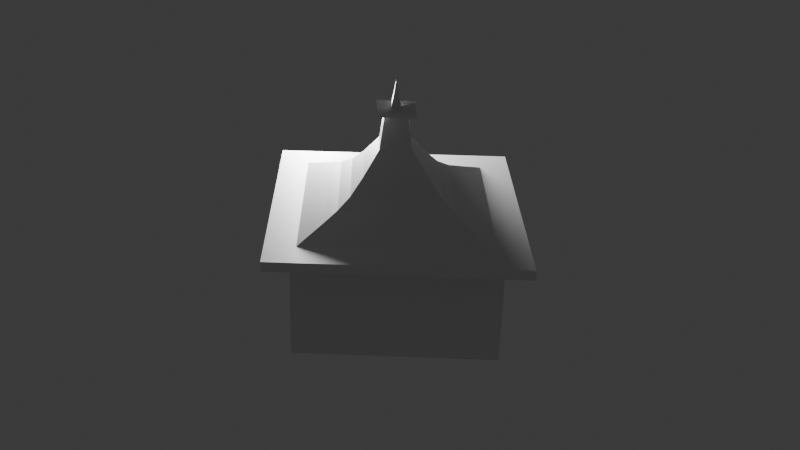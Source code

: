 # Source: JapanCabin.blend  (saved by Blender 4.3.34; exported with 4.5.12 LTS)
import bpy
from mathutils import Matrix  # noqa: F401  (used for matrix-valued properties, if any)

bpy.ops.wm.read_factory_settings(use_empty=True)
scene = bpy.context.scene
scene.name = 'Scene'

# ---- collections
col_collection = bpy.data.collections.new('Collection'); scene.collection.children.link(col_collection)

# ---- materials (node trees are filled in below, after node groups)
mat_material = bpy.data.materials.new('Material')
mat_material.alpha_threshold = 0.0
mat_material.roughness = 0.5
mat_material.line_color = (0.0, 0.0, 0.0, 1.0)

# ---- material node trees
mat_material.use_nodes = True; mat_material.node_tree.nodes.clear()
_N = mat_material.node_tree.nodes; _L = mat_material.node_tree.links
n0 = _N.new('ShaderNodeOutputMaterial'); n0.name = 'Material Output'; n0.location = (300, 300)
n1 = _N.new('ShaderNodeBsdfPrincipled'); n1.name = 'Principled BSDF'; n1.location = (10, 300)
n1.inputs[3].default_value = 1.45
_L.new(n1.outputs[0], n0.inputs[0])
n0.is_active_output = True

# ---- world
world_world = bpy.data.worlds.new('World'); scene.world = world_world
world_world.use_nodes = True; world_world.node_tree.nodes.clear()
_N = world_world.node_tree.nodes; _L = world_world.node_tree.links
n0 = _N.new('ShaderNodeOutputWorld'); n0.name = 'World Output'; n0.location = (300, 300)
n1 = _N.new('ShaderNodeBackground'); n1.name = 'Background'; n1.location = (10, 300)
n1.inputs[0].default_value = (0.05088, 0.05088, 0.05088, 1.0)
_L.new(n1.outputs[0], n0.inputs[0])
n0.is_active_output = True
world_world.color = (0.05088, 0.05088, 0.05088)
world_world.sun_shadow_jitter_overblur = 0.0

# ---- cameras
cam_camera = bpy.data.cameras.new('Camera')
cam_camera.clip_end = 100.0
cam_camera.ortho_scale = 7.314

# ---- lights
light_light = bpy.data.lights.new('Light', 'POINT')
light_light.energy = 1000.0
light_light.shadow_soft_size = 0.4417

# ---- meshes
me_cube = bpy.data.meshes.new('Cube')
me_cube.from_pydata([(0.8946, 1.116, 0.03531), (0.8817, 1.116, -1.002), (1.031, -1.018, 0.04216), (1.018, -1.018, -0.9947), (-1.105, 1.116, 0.03531), (-1.118, 1.116, -1.002), (-0.9871, -1.0, 0.0369), (-1.0, -1.0, -1.0), (1.122, 1.374, 0.0348), (1.291, -1.277, 0.0433), (-1.364, 1.374, 0.0348), (-1.216, -1.256, 0.03677), (1.122, 1.374, 0.1345), (1.291, -1.277, 0.143), (-1.364, 1.374, 0.1345), (-1.217, -1.255, 0.1364), (1.122, 1.374, 0.1345), (1.291, -1.277, 0.143), (-1.364, 1.374, 0.1345), (-1.217, -1.255, 0.1364), (1.122, 1.374, 0.1345), (1.291, -1.277, 0.143), (-1.364, 1.374, 0.1345), (-1.217, -1.255, 0.1364), (0.8364, 1.05, 0.1351), (0.9641, -0.9509, 0.1415), (-1.04, 1.05, 0.1351), (-0.9286, -0.9345, 0.1366), (0.05747, 0.1739, 1.142), (0.07272, -0.06495, 1.142), (-0.1664, 0.1739, 1.142), (-0.1532, -0.06298, 1.142), (0.1304, 0.2566, 1.142), (0.1563, -0.1484, 1.143), (-0.2493, 0.2566, 1.142), (-0.2268, -0.1451, 1.142), (0.1304, 0.2567, 1.174), (0.1562, -0.1483, 1.175), (-0.2493, 0.2567, 1.174), (-0.2269, -0.145, 1.174), (-0.0004496, 0.1083, 1.174), (0.006378, 0.00132, 1.174), (-0.1007, 0.1083, 1.174), (-0.09479, 0.0022, 1.174), (-0.04749, 0.05589, 1.464), (-0.04745, 0.05524, 1.464), (-0.0481, 0.05589, 1.464), (-0.04806, 0.05525, 1.464), (-0.3445, -0.2803, 0.5762), (-0.382, 0.3915, 0.5757), (0.2963, -0.2858, 0.5779), (0.253, 0.3915, 0.5757), (-0.5141, 0.524, 0.4235), (0.3708, 0.524, 0.4235), (-0.4617, -0.412, 0.4242), (0.4311, -0.4198, 0.4265), (-0.1989, -0.1165, 0.7989), (0.1286, -0.1193, 0.7997), (-0.2181, 0.227, 0.7986), (0.1065, 0.227, 0.7986), (-0.4031, -0.3462, 0.5002), (0.3637, -0.3528, 0.5022), (-0.448, 0.4578, 0.4996), (0.3119, 0.4578, 0.4996), (-0.6399, 0.6501, 0.3303), (0.4825, 0.6501, 0.3303), (-0.5735, -0.5373, 0.3312), (0.559, -0.5472, 0.3341), (-0.7734, 0.7837, 0.262), (0.6007, 0.7837, 0.262), (-0.6921, -0.67, 0.2631), (0.6943, -0.682, 0.2667), (-1.059, 0.05789, -1.001), (-0.9935, -1.0, -0.4816), (-1.112, 1.116, -0.4831), (-1.046, 0.05789, 0.03611), (-1.059, 0.05789, -1.001), (-1.0, -1.0, -1.0), (-0.9935, -1.0, -0.4816), (-0.9871, -1.0, 0.0369), (-1.112, 1.116, -0.4831), (-1.118, 1.116, -1.002), (-1.046, 0.05789, 0.03611), (-1.105, 1.116, 0.03531), (-1.053, 0.05789, -0.4823), (-1.03, -0.4711, -1.0), (-1.115, 1.116, -0.7424), (-1.089, 0.5868, -1.001), (-0.9968, -1.0, -0.7408), (-1.082, 0.5868, -0.4827), (-1.023, -0.4711, -0.4819), (-1.026, -0.4711, -0.7412), (-1.086, 0.5868, -0.742)], [], [(0, 4, 10, 8), (3, 2, 6, 73, 7), (6, 75, 82, 79), (5, 1, 3, 7, 72), (1, 0, 2, 3), (5, 74, 4, 0, 1), (8, 10, 14, 12), (6, 2, 9, 11), (4, 75, 6, 11, 10), (2, 0, 8, 9), (14, 15, 19, 18), (9, 8, 12, 13), (10, 11, 15, 14), (11, 9, 13, 15), (16, 18, 22, 20), (15, 13, 17, 19), (12, 14, 18, 16), (13, 12, 16, 17), (21, 20, 24, 25), (17, 16, 20, 21), (18, 19, 23, 22), (19, 17, 21, 23), (58, 56, 31, 30), (22, 23, 27, 26), (23, 21, 25, 27), (20, 22, 26, 24), (28, 30, 34, 32), (56, 57, 29, 31), (59, 58, 30, 28), (57, 59, 28, 29), (34, 35, 39, 38), (29, 28, 32, 33), (30, 31, 35, 34), (31, 29, 33, 35), (38, 39, 43, 42), (35, 33, 37, 39), (32, 34, 38, 36), (33, 32, 36, 37), (40, 42, 46, 44), (39, 37, 41, 43), (36, 38, 42, 40), (37, 36, 40, 41), (44, 46, 47, 45), (41, 40, 44, 45), (42, 43, 47, 46), (43, 41, 45, 47), (61, 63, 51, 50), (63, 62, 49, 51), (60, 61, 50, 48), (62, 60, 48, 49), (64, 66, 54, 52), (66, 67, 55, 54), (65, 64, 52, 53), (67, 65, 53, 55), (50, 51, 59, 57), (51, 49, 58, 59), (48, 50, 57, 56), (49, 48, 56, 58), (52, 54, 60, 62), (54, 55, 61, 60), (53, 52, 62, 63), (55, 53, 63, 61), (71, 69, 65, 67), (69, 68, 64, 65), (70, 71, 67, 66), (68, 70, 66, 64), (26, 27, 70, 68), (27, 25, 71, 70), (24, 26, 68, 69), (25, 24, 69, 71), (5, 72, 76, 87, 81), (4, 74, 80, 83), (73, 6, 79, 78), (84, 82, 83, 80, 89), (92, 89, 80, 86), (78, 79, 82, 84, 90), (72, 7, 77, 85, 76), (7, 73, 78, 88, 77), (75, 4, 83, 82), (74, 5, 81, 86, 80), (76, 84, 89, 92, 87), (77, 88, 91, 85), (88, 78, 90, 91), (87, 92, 86, 81), (91, 90, 84, 76, 85)])
_uv = me_cube.uv_layers.new(name='UVMap')
_uv.uv.foreach_set('vector', [0.625, 0.5, 0.625, 0.25, 0.625, 0.25, 0.625, 0.5, 0.375, 0.75, 0.625, 0.75, 0.625, 1.0, 0.5, 1.0, 0.375, 1.0, 0.625, 0.0, 0.625, 0.125, 0.625, 0.125, 0.625, 0.0, 0.125, 0.5, 0.375, 0.5, 0.375, 0.75, 0.125, 0.75, 0.125, 0.625, 0.375, 0.5, 0.625, 0.5, 0.625, 0.75, 0.375, 0.75, 0.375, 0.25, 0.5, 0.25, 0.625, 0.25, 0.625, 0.5, 0.375, 0.5, 0.625, 0.5, 0.625, 0.25, 0.625, 0.25, 0.625, 0.5, 0.625, 1.0, 0.625, 0.75, 0.625, 0.75, 0.625, 1.0, 0.625, 0.25, 0.625, 0.125, 0.625, 0.0, 0.625, 0.0, 0.625, 0.25, 0.625, 0.75, 0.625, 0.5, 0.625, 0.5, 0.625, 0.75, 0.625, 0.25, 0.625, 0.0, 0.625, 0.0, 0.625, 0.25, 0.625, 0.75, 0.625, 0.5, 0.625, 0.5, 0.625, 0.75, 0.625, 0.25, 0.625, 0.0, 0.625, 0.0, 0.625, 0.25, 0.625, 1.0, 0.625, 0.75, 0.625, 0.75, 0.625, 1.0, 0.625, 0.5, 0.625, 0.25, 0.625, 0.25, 0.625, 0.5, 0.625, 1.0, 0.625, 0.75, 0.625, 0.75, 0.625, 1.0, 0.625, 0.5, 0.625, 0.25, 0.625, 0.25, 0.625, 0.5, 0.625, 0.75, 0.625, 0.5, 0.625, 0.5, 0.625, 0.75, 0.625, 0.75, 0.625, 0.5, 0.625, 0.5, 0.625, 0.75, 0.625, 0.75, 0.625, 0.5, 0.625, 0.5, 0.625, 0.75, 0.625, 0.25, 0.625, 0.0, 0.625, 0.0, 0.625, 0.25, 0.625, 1.0, 0.625, 0.75, 0.625, 0.75, 0.625, 1.0, 0.625, 0.25, 0.625, 0.0, 0.625, 0.0, 0.625, 0.25, 0.625, 0.25, 0.625, 0.0, 0.625, 0.0, 0.625, 0.25, 0.625, 1.0, 0.625, 0.75, 0.625, 0.75, 0.625, 1.0, 0.625, 0.5, 0.625, 0.25, 0.625, 0.25, 0.625, 0.5, 0.625, 0.5, 0.625, 0.25, 0.625, 0.25, 0.625, 0.5, 0.625, 1.0, 0.625, 0.75, 0.625, 0.75, 0.625, 1.0, 0.625, 0.5, 0.625, 0.25, 0.625, 0.25, 0.625, 0.5, 0.625, 0.75, 0.625, 0.5, 0.625, 0.5, 0.625, 0.75, 0.625, 0.25, 0.625, 0.0, 0.625, 0.0, 0.625, 0.25, 0.625, 0.75, 0.625, 0.5, 0.625, 0.5, 0.625, 0.75, 0.625, 0.25, 0.625, 0.0, 0.625, 0.0, 0.625, 0.25, 0.625, 1.0, 0.625, 0.75, 0.625, 0.75, 0.625, 1.0, 0.625, 0.25, 0.625, 0.0, 0.625, 0.0, 0.625, 0.25, 0.625, 1.0, 0.625, 0.75, 0.625, 0.75, 0.625, 1.0, 0.625, 0.5, 0.625, 0.25, 0.625, 0.25, 0.625, 0.5, 0.625, 0.75, 0.625, 0.5, 0.625, 0.5, 0.625, 0.75, 0.625, 0.5, 0.625, 0.25, 0.625, 0.25, 0.625, 0.5, 0.625, 1.0, 0.625, 0.75, 0.625, 0.75, 0.625, 1.0, 0.625, 0.5, 0.625, 0.25, 0.625, 0.25, 0.625, 0.5, 0.625, 0.75, 0.625, 0.5, 0.625, 0.5, 0.625, 0.75, 0.625, 0.5, 0.875, 0.5, 0.875, 0.75, 0.625, 0.75, 0.625, 0.75, 0.625, 0.5, 0.625, 0.5, 0.625, 0.75, 0.625, 0.25, 0.625, 0.0, 0.625, 0.0, 0.625, 0.25, 0.625, 1.0, 0.625, 0.75, 0.625, 0.75, 0.625, 1.0, 0.625, 0.75, 0.625, 0.5, 0.625, 0.5, 0.625, 0.75, 0.625, 0.5, 0.625, 0.25, 0.625, 0.25, 0.625, 0.5, 0.625, 1.0, 0.625, 0.75, 0.625, 0.75, 0.625, 1.0, 0.625, 0.25, 0.625, 0.0, 0.625, 0.0, 0.625, 0.25, 0.625, 0.25, 0.625, 0.0, 0.625, 0.0, 0.625, 0.25, 0.625, 1.0, 0.625, 0.75, 0.625, 0.75, 0.625, 1.0, 0.625, 0.5, 0.625, 0.25, 0.625, 0.25, 0.625, 0.5, 0.625, 0.75, 0.625, 0.5, 0.625, 0.5, 0.625, 0.75, 0.625, 0.75, 0.625, 0.5, 0.625, 0.5, 0.625, 0.75, 0.625, 0.5, 0.625, 0.25, 0.625, 0.25, 0.625, 0.5, 0.625, 1.0, 0.625, 0.75, 0.625, 0.75, 0.625, 1.0, 0.625, 0.25, 0.625, 0.0, 0.625, 0.0, 0.625, 0.25, 0.625, 0.25, 0.625, 0.0, 0.625, 0.0, 0.625, 0.25, 0.625, 1.0, 0.625, 0.75, 0.625, 0.75, 0.625, 1.0, 0.625, 0.5, 0.625, 0.25, 0.625, 0.25, 0.625, 0.5, 0.625, 0.75, 0.625, 0.5, 0.625, 0.5, 0.625, 0.75, 0.625, 0.75, 0.625, 0.5, 0.625, 0.5, 0.625, 0.75, 0.625, 0.5, 0.625, 0.25, 0.625, 0.25, 0.625, 0.5, 0.625, 1.0, 0.625, 0.75, 0.625, 0.75, 0.625, 1.0, 0.625, 0.25, 0.625, 0.0, 0.625, 0.0, 0.625, 0.25, 0.625, 0.25, 0.625, 0.0, 0.625, 0.0, 0.625, 0.25, 0.625, 1.0, 0.625, 0.75, 0.625, 0.75, 0.625, 1.0, 0.625, 0.5, 0.625, 0.25, 0.625, 0.25, 0.625, 0.5, 0.625, 0.75, 0.625, 0.5, 0.625, 0.5, 0.625, 0.75, 0.125, 0.5, 0.125, 0.625, 0.125, 0.625, 0.125, 0.5625, 0.125, 0.5, 0.625, 0.25, 0.5, 0.25, 0.5, 0.25, 0.625, 0.25, 0.5, 1.0, 0.625, 1.0, 0.625, 1.0, 0.5, 1.0, 0.5, 0.125, 0.625, 0.125, 0.625, 0.25, 0.5, 0.25, 0.5, 0.1875, 0.4375, 0.1875, 0.5, 0.1875, 0.5, 0.25, 0.4375, 0.25, 0.5, 0.0, 0.625, 0.0, 0.625, 0.125, 0.5, 0.125, 0.5, 0.0625, 0.125, 0.625, 0.125, 0.75, 0.125, 0.75, 0.125, 0.6875, 0.125, 0.625, 0.375, 1.0, 0.5, 1.0, 0.5, 1.0, 0.4375, 1.0, 0.375, 1.0, 0.625, 0.125, 0.625, 0.25, 0.625, 0.25, 0.625, 0.125, 0.5, 0.25, 0.375, 0.25, 0.375, 0.25, 0.4375, 0.25, 0.5, 0.25, 0.375, 0.125, 0.5, 0.125, 0.5, 0.1875, 0.4375, 0.1875, 0.375, 0.1875, 0.375, 0.0, 0.4375, 0.0, 0.4375, 0.0625, 0.375, 0.0625, 0.4375, 0.0, 0.5, 0.0, 0.5, 0.0625, 0.4375, 0.0625, 0.375, 0.1875, 0.4375, 0.1875, 0.4375, 0.25, 0.375, 0.25, 0.4375, 0.0625, 0.5, 0.0625, 0.5, 0.125, 0.375, 0.125, 0.375, 0.0625])
me_cube.materials.append(mat_material)
me_cube.use_mirror_vertex_groups = False
me_cube.update()

# ---- objects
ob_cube = bpy.data.objects.new('Cube', me_cube)
ob_light = bpy.data.objects.new('Light', light_light)
ob_camera = bpy.data.objects.new('Camera', cam_camera)
ob_empty = bpy.data.objects.new('Empty', None)

# ---- transforms, parenting, visibility, modifiers, constraints
ob_cube.location = (0.0, 0.0, 0.0)
ob_cube.rotation_euler = (1.205e-11, 0.01339, 0.7745)
ob_cube.lock_rotations_4d = False
ob_cube.empty_display_type = 'ARROWS'
ob_cube.lineart.crease_threshold = 0.0
ob_light.location = (-2.45, 1.005, 0.781)
ob_light.rotation_euler = (0.6503, 0.05522, 1.866)
ob_light.lock_rotations_4d = False
ob_light.empty_display_type = 'ARROWS'
ob_light.color = (0.0, 0.0, 0.0, 0.0)
ob_light.lineart.crease_threshold = 0.0
ob_camera.location = (7.359, -6.926, 4.958)
ob_camera.rotation_euler = (1.109, 0.0, 0.8149)
ob_camera.lock_rotations_4d = False
ob_camera.empty_display_type = 'ARROWS'
ob_camera.color = (0.0, 0.0, 0.0, 0.0)
ob_camera.display_type = 'WIRE'
ob_camera.lineart.crease_threshold = 0.0
ob_empty.location = (0.0, 0.0, 0.0)
ob_empty.rotation_euler = (1.571, -0.0, -0.0)
ob_empty.empty_display_type = 'IMAGE'
ob_empty.empty_display_size = 5.0
ob_empty.empty_image_depth = 'BACK'
ob_empty.show_empty_image_perspective = False
ob_empty.empty_image_side = 'FRONT'

# ---- collection membership
col_collection.objects.link(ob_cube)
col_collection.objects.link(ob_light)
col_collection.objects.link(ob_camera)
col_collection.objects.link(ob_empty)

# ---- scene / render settings (as saved in the file)
scene.camera = ob_camera
scene.frame_start = 1; scene.frame_end = 250; scene.frame_set(23)
scene.render.engine = 'BLENDER_EEVEE_NEXT'
bpy.context.view_layer.update()
